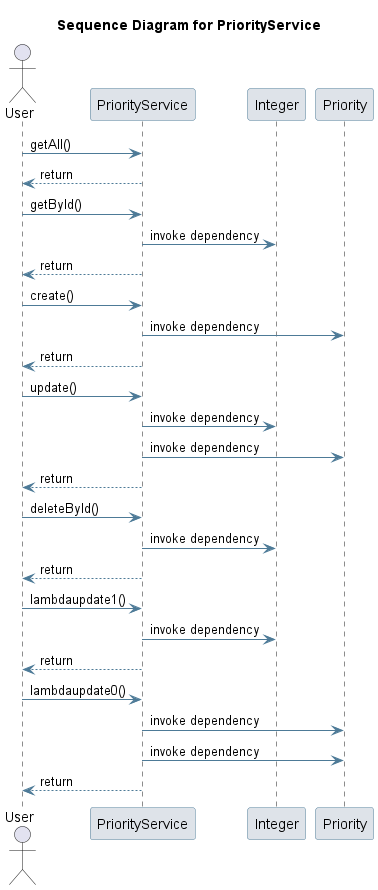

The diagram above was rendered by PlantUML. Its source (embedded in the PNG):
@startuml
skinparam sequence {
 ArrowColor #4D7A97 
 ParticipantBorderColor #4D7A97 
 ParticipantBackgroundColor #DEE3E9 
}
title Sequence Diagram for PriorityService

actor User
User -> PriorityService: getAll()
PriorityService --> User : return
User -> PriorityService: getById()
participant Integer
PriorityService -> Integer: invoke dependency
PriorityService --> User : return
User -> PriorityService: create()
participant Priority
PriorityService -> Priority: invoke dependency
PriorityService --> User : return
User -> PriorityService: update()
PriorityService -> Integer: invoke dependency
PriorityService -> Priority: invoke dependency
PriorityService --> User : return
User -> PriorityService: deleteById()
PriorityService -> Integer: invoke dependency
PriorityService --> User : return
User -> PriorityService: lambdaupdate1()
PriorityService -> Integer: invoke dependency
PriorityService --> User : return
User -> PriorityService: lambdaupdate0()
PriorityService -> Priority: invoke dependency
PriorityService -> Priority: invoke dependency
PriorityService --> User : return
@enduml